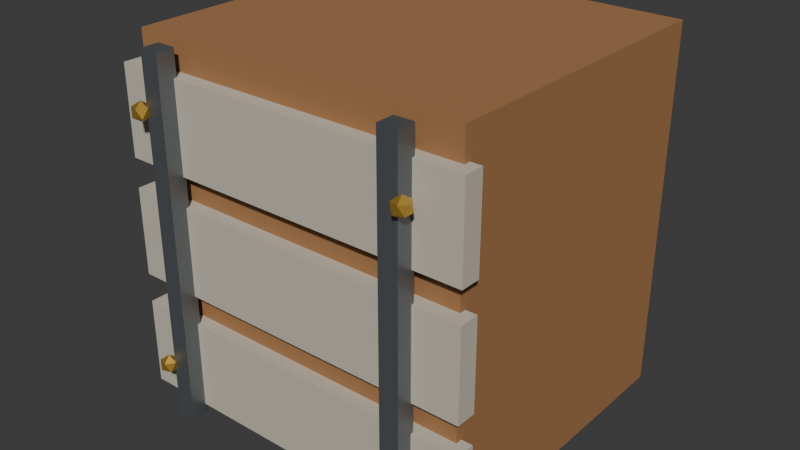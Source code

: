 # Source: crate.blend  (saved by Blender 4.5.91; exported with 4.5.12 LTS)
import bpy
from mathutils import Matrix  # noqa: F401  (used for matrix-valued properties, if any)

bpy.ops.wm.read_factory_settings(use_empty=True)
scene = bpy.context.scene
scene.name = 'Scene'

# ---- collections
col_collection = bpy.data.collections.new('Collection'); scene.collection.children.link(col_collection)

# ---- materials (node trees are filled in below, after node groups)
mat_old_wood = bpy.data.materials.new('old_wood')
mat_old_wood.diffuse_color = (0.37, 0.18, 0.07, 1.0)
mat_worn_edge = bpy.data.materials.new('worn_edge')
mat_worn_edge.diffuse_color = (0.58, 0.53, 0.43, 1.0)
mat_forged_iron = bpy.data.materials.new('forged_iron')
mat_forged_iron.diffuse_color = (0.19, 0.21, 0.23, 1.0)
mat_decorative_gold = bpy.data.materials.new('decorative_gold')
mat_decorative_gold.diffuse_color = (0.79, 0.49, 0.08, 1.0)

# ---- material node trees
mat_old_wood.use_nodes = True; mat_old_wood.node_tree.nodes.clear()
_N = mat_old_wood.node_tree.nodes; _L = mat_old_wood.node_tree.links
n0 = _N.new('ShaderNodeBsdfPrincipled'); n0.name = 'Principled BSDF'; n0.location = (-200, 100)
n0.inputs[0].default_value = (0.37, 0.18, 0.07, 1.0)
n0.inputs[2].default_value = 0.85
n1 = _N.new('ShaderNodeOutputMaterial'); n1.name = 'Material Output'; n1.location = (200, 100)
_L.new(n0.outputs[0], n1.inputs[0])
n1.is_active_output = True
mat_worn_edge.use_nodes = True; mat_worn_edge.node_tree.nodes.clear()
_N = mat_worn_edge.node_tree.nodes; _L = mat_worn_edge.node_tree.links
n0 = _N.new('ShaderNodeBsdfPrincipled'); n0.name = 'Principled BSDF'; n0.location = (-200, 100)
n0.inputs[0].default_value = (0.58, 0.53, 0.43, 1.0)
n0.inputs[2].default_value = 0.85
n1 = _N.new('ShaderNodeOutputMaterial'); n1.name = 'Material Output'; n1.location = (200, 100)
_L.new(n0.outputs[0], n1.inputs[0])
n1.is_active_output = True
mat_forged_iron.use_nodes = True; mat_forged_iron.node_tree.nodes.clear()
_N = mat_forged_iron.node_tree.nodes; _L = mat_forged_iron.node_tree.links
n0 = _N.new('ShaderNodeBsdfPrincipled'); n0.name = 'Principled BSDF'; n0.location = (-200, 100)
n0.inputs[0].default_value = (0.19, 0.21, 0.23, 1.0)
n0.inputs[1].default_value = 0.65
n0.inputs[2].default_value = 0.4
n1 = _N.new('ShaderNodeOutputMaterial'); n1.name = 'Material Output'; n1.location = (200, 100)
_L.new(n0.outputs[0], n1.inputs[0])
n1.is_active_output = True
mat_decorative_gold.use_nodes = True; mat_decorative_gold.node_tree.nodes.clear()
_N = mat_decorative_gold.node_tree.nodes; _L = mat_decorative_gold.node_tree.links
n0 = _N.new('ShaderNodeBsdfPrincipled'); n0.name = 'Principled BSDF'; n0.location = (-200, 100)
n0.inputs[0].default_value = (0.79, 0.49, 0.08, 1.0)
n0.inputs[1].default_value = 0.78
n0.inputs[2].default_value = 0.4
n1 = _N.new('ShaderNodeOutputMaterial'); n1.name = 'Material Output'; n1.location = (200, 100)
_L.new(n0.outputs[0], n1.inputs[0])
n1.is_active_output = True

# ---- world
world_world = bpy.data.worlds.new('World'); scene.world = world_world
world_world.use_nodes = True; world_world.node_tree.nodes.clear()
_N = world_world.node_tree.nodes; _L = world_world.node_tree.links
n0 = _N.new('ShaderNodeOutputWorld'); n0.name = 'World Output'; n0.location = (200, 100)
n1 = _N.new('ShaderNodeBackground'); n1.name = 'Background'; n1.location = (-200, 100)
n1.inputs[0].default_value = (0.05088, 0.05088, 0.05088, 1.0)
_L.new(n1.outputs[0], n0.inputs[0])
n0.is_active_output = True
world_world.color = (0.05088, 0.05088, 0.05088)
world_world.sun_shadow_jitter_overblur = 0.0

# ---- meshes
me_cube_001 = bpy.data.meshes.new('Cube.001')
me_cube_001.from_pydata([(-0.23, -0.21, -0.25), (-0.23, -0.21, 0.25), (-0.23, 0.21, -0.25), (-0.23, 0.21, 0.25), (0.23, -0.21, -0.25), (0.23, -0.21, 0.25), (0.23, 0.21, -0.25), (0.23, 0.21, 0.25)], [], [(0, 1, 3, 2), (2, 3, 7, 6), (6, 7, 5, 4), (4, 5, 1, 0), (2, 6, 4, 0), (7, 3, 1, 5)])
_uv = me_cube_001.uv_layers.new(name='UVMap')
_uv.uv.foreach_set('vector', [0.375, 0.0, 0.625, 0.0, 0.625, 0.25, 0.375, 0.25, 0.375, 0.25, 0.625, 0.25, 0.625, 0.5, 0.375, 0.5, 0.375, 0.5, 0.625, 0.5, 0.625, 0.75, 0.375, 0.75, 0.375, 0.75, 0.625, 0.75, 0.625, 1.0, 0.375, 1.0, 0.125, 0.5, 0.375, 0.5, 0.375, 0.75, 0.125, 0.75, 0.625, 0.5, 0.875, 0.5, 0.875, 0.75, 0.625, 0.75])
me_cube_001.materials.append(mat_old_wood)
me_cube_001.update()
me_cube_002 = bpy.data.meshes.new('Cube.002')
me_cube_002.from_pydata([(-0.245, -0.0135, -0.06), (-0.245, -0.0135, 0.06), (-0.245, 0.0135, -0.06), (-0.245, 0.0135, 0.06), (0.245, -0.0135, -0.06), (0.245, -0.0135, 0.06), (0.245, 0.0135, -0.06), (0.245, 0.0135, 0.06)], [], [(0, 1, 3, 2), (2, 3, 7, 6), (6, 7, 5, 4), (4, 5, 1, 0), (2, 6, 4, 0), (7, 3, 1, 5)])
_uv = me_cube_002.uv_layers.new(name='UVMap')
_uv.uv.foreach_set('vector', [0.375, 0.0, 0.625, 0.0, 0.625, 0.25, 0.375, 0.25, 0.375, 0.25, 0.625, 0.25, 0.625, 0.5, 0.375, 0.5, 0.375, 0.5, 0.625, 0.5, 0.625, 0.75, 0.375, 0.75, 0.375, 0.75, 0.625, 0.75, 0.625, 1.0, 0.375, 1.0, 0.125, 0.5, 0.375, 0.5, 0.375, 0.75, 0.125, 0.75, 0.625, 0.5, 0.875, 0.5, 0.875, 0.75, 0.625, 0.75])
me_cube_002.materials.append(mat_worn_edge)
me_cube_002.update()
me_cube_003 = bpy.data.meshes.new('Cube.003')
me_cube_003.from_pydata([(-0.245, -0.0135, -0.06), (-0.245, -0.0135, 0.06), (-0.245, 0.0135, -0.06), (-0.245, 0.0135, 0.06), (0.245, -0.0135, -0.06), (0.245, -0.0135, 0.06), (0.245, 0.0135, -0.06), (0.245, 0.0135, 0.06)], [], [(0, 1, 3, 2), (2, 3, 7, 6), (6, 7, 5, 4), (4, 5, 1, 0), (2, 6, 4, 0), (7, 3, 1, 5)])
_uv = me_cube_003.uv_layers.new(name='UVMap')
_uv.uv.foreach_set('vector', [0.375, 0.0, 0.625, 0.0, 0.625, 0.25, 0.375, 0.25, 0.375, 0.25, 0.625, 0.25, 0.625, 0.5, 0.375, 0.5, 0.375, 0.5, 0.625, 0.5, 0.625, 0.75, 0.375, 0.75, 0.375, 0.75, 0.625, 0.75, 0.625, 1.0, 0.375, 1.0, 0.125, 0.5, 0.375, 0.5, 0.375, 0.75, 0.125, 0.75, 0.625, 0.5, 0.875, 0.5, 0.875, 0.75, 0.625, 0.75])
me_cube_003.materials.append(mat_worn_edge)
me_cube_003.update()
me_cube_004 = bpy.data.meshes.new('Cube.004')
me_cube_004.from_pydata([(-0.245, -0.0135, -0.06), (-0.245, -0.0135, 0.06), (-0.245, 0.0135, -0.06), (-0.245, 0.0135, 0.06), (0.245, -0.0135, -0.06), (0.245, -0.0135, 0.06), (0.245, 0.0135, -0.06), (0.245, 0.0135, 0.06)], [], [(0, 1, 3, 2), (2, 3, 7, 6), (6, 7, 5, 4), (4, 5, 1, 0), (2, 6, 4, 0), (7, 3, 1, 5)])
_uv = me_cube_004.uv_layers.new(name='UVMap')
_uv.uv.foreach_set('vector', [0.375, 0.0, 0.625, 0.0, 0.625, 0.25, 0.375, 0.25, 0.375, 0.25, 0.625, 0.25, 0.625, 0.5, 0.375, 0.5, 0.375, 0.5, 0.625, 0.5, 0.625, 0.75, 0.375, 0.75, 0.375, 0.75, 0.625, 0.75, 0.625, 1.0, 0.375, 1.0, 0.125, 0.5, 0.375, 0.5, 0.375, 0.75, 0.125, 0.75, 0.625, 0.5, 0.875, 0.5, 0.875, 0.75, 0.625, 0.75])
me_cube_004.materials.append(mat_worn_edge)
me_cube_004.update()
me_cube_005 = bpy.data.meshes.new('Cube.005')
me_cube_005.from_pydata([(-0.013, -0.0125, -0.245), (-0.013, -0.0125, 0.245), (-0.013, 0.0125, -0.245), (-0.013, 0.0125, 0.245), (0.013, -0.0125, -0.245), (0.013, -0.0125, 0.245), (0.013, 0.0125, -0.245), (0.013, 0.0125, 0.245)], [], [(0, 1, 3, 2), (2, 3, 7, 6), (6, 7, 5, 4), (4, 5, 1, 0), (2, 6, 4, 0), (7, 3, 1, 5)])
_uv = me_cube_005.uv_layers.new(name='UVMap')
_uv.uv.foreach_set('vector', [0.375, 0.0, 0.625, 0.0, 0.625, 0.25, 0.375, 0.25, 0.375, 0.25, 0.625, 0.25, 0.625, 0.5, 0.375, 0.5, 0.375, 0.5, 0.625, 0.5, 0.625, 0.75, 0.375, 0.75, 0.375, 0.75, 0.625, 0.75, 0.625, 1.0, 0.375, 1.0, 0.125, 0.5, 0.375, 0.5, 0.375, 0.75, 0.125, 0.75, 0.625, 0.5, 0.875, 0.5, 0.875, 0.75, 0.625, 0.75])
me_cube_005.materials.append(mat_forged_iron)
me_cube_005.update()
me_cube_006 = bpy.data.meshes.new('Cube.006')
me_cube_006.from_pydata([(-0.013, -0.0125, -0.245), (-0.013, -0.0125, 0.245), (-0.013, 0.0125, -0.245), (-0.013, 0.0125, 0.245), (0.013, -0.0125, -0.245), (0.013, -0.0125, 0.245), (0.013, 0.0125, -0.245), (0.013, 0.0125, 0.245)], [], [(0, 1, 3, 2), (2, 3, 7, 6), (6, 7, 5, 4), (4, 5, 1, 0), (2, 6, 4, 0), (7, 3, 1, 5)])
_uv = me_cube_006.uv_layers.new(name='UVMap')
_uv.uv.foreach_set('vector', [0.375, 0.0, 0.625, 0.0, 0.625, 0.25, 0.375, 0.25, 0.375, 0.25, 0.625, 0.25, 0.625, 0.5, 0.375, 0.5, 0.375, 0.5, 0.625, 0.5, 0.625, 0.75, 0.375, 0.75, 0.375, 0.75, 0.625, 0.75, 0.625, 1.0, 0.375, 1.0, 0.125, 0.5, 0.375, 0.5, 0.375, 0.75, 0.125, 0.75, 0.625, 0.5, 0.875, 0.5, 0.875, 0.75, 0.625, 0.75])
me_cube_006.materials.append(mat_forged_iron)
me_cube_006.update()
me_icosphere = bpy.data.meshes.new('Icosphere')
me_icosphere.from_pydata([(0.0, 0.0, -0.013), (0.009407, -0.006834, -0.005814), (-0.003593, -0.01106, -0.005814), (-0.01163, 0.0, -0.005814), (-0.003593, 0.01106, -0.005814), (0.009407, 0.006834, -0.005814), (0.003593, -0.01106, 0.005814), (-0.009407, -0.006834, 0.005814), (-0.009407, 0.006834, 0.005814), (0.003593, 0.01106, 0.005814), (0.01163, 0.0, 0.005814), (0.0, 0.0, 0.013)], [], [(0, 1, 2), (1, 0, 5), (0, 2, 3), (0, 3, 4), (0, 4, 5), (1, 5, 10), (2, 1, 6), (3, 2, 7), (4, 3, 8), (5, 4, 9), (1, 10, 6), (2, 6, 7), (3, 7, 8), (4, 8, 9), (5, 9, 10), (6, 10, 11), (7, 6, 11), (8, 7, 11), (9, 8, 11), (10, 9, 11)])
_uv = me_icosphere.uv_layers.new(name='UVMap')
_uv.uv.foreach_set('vector', [0.1818, 0.0, 0.2727, 0.1575, 0.09091, 0.1575, 0.2727, 0.1575, 0.3636, 0.0, 0.4545, 0.1575, 0.9091, 0.0, 1.0, 0.1575, 0.8182, 0.1575, 0.7273, 0.0, 0.8182, 0.1575, 0.6364, 0.1575, 0.5455, 0.0, 0.6364, 0.1575, 0.4545, 0.1575, 0.2727, 0.1575, 0.4545, 0.1575, 0.3636, 0.3149, 0.09091, 0.1575, 0.2727, 0.1575, 0.1818, 0.3149, 0.8182, 0.1575, 1.0, 0.1575, 0.9091, 0.3149, 0.6364, 0.1575, 0.8182, 0.1575, 0.7273, 0.3149, 0.4545, 0.1575, 0.6364, 0.1575, 0.5455, 0.3149, 0.2727, 0.1575, 0.3636, 0.3149, 0.1818, 0.3149, 0.09091, 0.1575, 0.1818, 0.3149, 0.0, 0.3149, 0.8182, 0.1575, 0.9091, 0.3149, 0.7273, 0.3149, 0.6364, 0.1575, 0.7273, 0.3149, 0.5455, 0.3149, 0.4545, 0.1575, 0.5455, 0.3149, 0.3636, 0.3149, 0.1818, 0.3149, 0.3636, 0.3149, 0.2727, 0.4724, 0.0, 0.3149, 0.1818, 0.3149, 0.09091, 0.4724, 0.7273, 0.3149, 0.9091, 0.3149, 0.8182, 0.4724, 0.5455, 0.3149, 0.7273, 0.3149, 0.6364, 0.4724, 0.3636, 0.3149, 0.5455, 0.3149, 0.4545, 0.4724])
me_icosphere.materials.append(mat_decorative_gold)
me_icosphere.update()
me_icosphere_001 = bpy.data.meshes.new('Icosphere.001')
me_icosphere_001.from_pydata([(0.0, 0.0, -0.013), (0.009407, -0.006834, -0.005814), (-0.003593, -0.01106, -0.005814), (-0.01163, 0.0, -0.005814), (-0.003593, 0.01106, -0.005814), (0.009407, 0.006834, -0.005814), (0.003593, -0.01106, 0.005814), (-0.009407, -0.006834, 0.005814), (-0.009407, 0.006834, 0.005814), (0.003593, 0.01106, 0.005814), (0.01163, 0.0, 0.005814), (0.0, 0.0, 0.013)], [], [(0, 1, 2), (1, 0, 5), (0, 2, 3), (0, 3, 4), (0, 4, 5), (1, 5, 10), (2, 1, 6), (3, 2, 7), (4, 3, 8), (5, 4, 9), (1, 10, 6), (2, 6, 7), (3, 7, 8), (4, 8, 9), (5, 9, 10), (6, 10, 11), (7, 6, 11), (8, 7, 11), (9, 8, 11), (10, 9, 11)])
_uv = me_icosphere_001.uv_layers.new(name='UVMap')
_uv.uv.foreach_set('vector', [0.1818, 0.0, 0.2727, 0.1575, 0.09091, 0.1575, 0.2727, 0.1575, 0.3636, 0.0, 0.4545, 0.1575, 0.9091, 0.0, 1.0, 0.1575, 0.8182, 0.1575, 0.7273, 0.0, 0.8182, 0.1575, 0.6364, 0.1575, 0.5455, 0.0, 0.6364, 0.1575, 0.4545, 0.1575, 0.2727, 0.1575, 0.4545, 0.1575, 0.3636, 0.3149, 0.09091, 0.1575, 0.2727, 0.1575, 0.1818, 0.3149, 0.8182, 0.1575, 1.0, 0.1575, 0.9091, 0.3149, 0.6364, 0.1575, 0.8182, 0.1575, 0.7273, 0.3149, 0.4545, 0.1575, 0.6364, 0.1575, 0.5455, 0.3149, 0.2727, 0.1575, 0.3636, 0.3149, 0.1818, 0.3149, 0.09091, 0.1575, 0.1818, 0.3149, 0.0, 0.3149, 0.8182, 0.1575, 0.9091, 0.3149, 0.7273, 0.3149, 0.6364, 0.1575, 0.7273, 0.3149, 0.5455, 0.3149, 0.4545, 0.1575, 0.5455, 0.3149, 0.3636, 0.3149, 0.1818, 0.3149, 0.3636, 0.3149, 0.2727, 0.4724, 0.0, 0.3149, 0.1818, 0.3149, 0.09091, 0.4724, 0.7273, 0.3149, 0.9091, 0.3149, 0.8182, 0.4724, 0.5455, 0.3149, 0.7273, 0.3149, 0.6364, 0.4724, 0.3636, 0.3149, 0.5455, 0.3149, 0.4545, 0.4724])
me_icosphere_001.materials.append(mat_decorative_gold)
me_icosphere_001.update()
me_icosphere_002 = bpy.data.meshes.new('Icosphere.002')
me_icosphere_002.from_pydata([(0.0, 0.0, -0.013), (0.009407, -0.006834, -0.005814), (-0.003593, -0.01106, -0.005814), (-0.01163, 0.0, -0.005814), (-0.003593, 0.01106, -0.005814), (0.009407, 0.006834, -0.005814), (0.003593, -0.01106, 0.005814), (-0.009407, -0.006834, 0.005814), (-0.009407, 0.006834, 0.005814), (0.003593, 0.01106, 0.005814), (0.01163, 0.0, 0.005814), (0.0, 0.0, 0.013)], [], [(0, 1, 2), (1, 0, 5), (0, 2, 3), (0, 3, 4), (0, 4, 5), (1, 5, 10), (2, 1, 6), (3, 2, 7), (4, 3, 8), (5, 4, 9), (1, 10, 6), (2, 6, 7), (3, 7, 8), (4, 8, 9), (5, 9, 10), (6, 10, 11), (7, 6, 11), (8, 7, 11), (9, 8, 11), (10, 9, 11)])
_uv = me_icosphere_002.uv_layers.new(name='UVMap')
_uv.uv.foreach_set('vector', [0.1818, 0.0, 0.2727, 0.1575, 0.09091, 0.1575, 0.2727, 0.1575, 0.3636, 0.0, 0.4545, 0.1575, 0.9091, 0.0, 1.0, 0.1575, 0.8182, 0.1575, 0.7273, 0.0, 0.8182, 0.1575, 0.6364, 0.1575, 0.5455, 0.0, 0.6364, 0.1575, 0.4545, 0.1575, 0.2727, 0.1575, 0.4545, 0.1575, 0.3636, 0.3149, 0.09091, 0.1575, 0.2727, 0.1575, 0.1818, 0.3149, 0.8182, 0.1575, 1.0, 0.1575, 0.9091, 0.3149, 0.6364, 0.1575, 0.8182, 0.1575, 0.7273, 0.3149, 0.4545, 0.1575, 0.6364, 0.1575, 0.5455, 0.3149, 0.2727, 0.1575, 0.3636, 0.3149, 0.1818, 0.3149, 0.09091, 0.1575, 0.1818, 0.3149, 0.0, 0.3149, 0.8182, 0.1575, 0.9091, 0.3149, 0.7273, 0.3149, 0.6364, 0.1575, 0.7273, 0.3149, 0.5455, 0.3149, 0.4545, 0.1575, 0.5455, 0.3149, 0.3636, 0.3149, 0.1818, 0.3149, 0.3636, 0.3149, 0.2727, 0.4724, 0.0, 0.3149, 0.1818, 0.3149, 0.09091, 0.4724, 0.7273, 0.3149, 0.9091, 0.3149, 0.8182, 0.4724, 0.5455, 0.3149, 0.7273, 0.3149, 0.6364, 0.4724, 0.3636, 0.3149, 0.5455, 0.3149, 0.4545, 0.4724])
me_icosphere_002.materials.append(mat_decorative_gold)
me_icosphere_002.update()
me_icosphere_003 = bpy.data.meshes.new('Icosphere.003')
me_icosphere_003.from_pydata([(0.0, 0.0, -0.013), (0.009407, -0.006834, -0.005814), (-0.003593, -0.01106, -0.005814), (-0.01163, 0.0, -0.005814), (-0.003593, 0.01106, -0.005814), (0.009407, 0.006834, -0.005814), (0.003593, -0.01106, 0.005814), (-0.009407, -0.006834, 0.005814), (-0.009407, 0.006834, 0.005814), (0.003593, 0.01106, 0.005814), (0.01163, 0.0, 0.005814), (0.0, 0.0, 0.013)], [], [(0, 1, 2), (1, 0, 5), (0, 2, 3), (0, 3, 4), (0, 4, 5), (1, 5, 10), (2, 1, 6), (3, 2, 7), (4, 3, 8), (5, 4, 9), (1, 10, 6), (2, 6, 7), (3, 7, 8), (4, 8, 9), (5, 9, 10), (6, 10, 11), (7, 6, 11), (8, 7, 11), (9, 8, 11), (10, 9, 11)])
_uv = me_icosphere_003.uv_layers.new(name='UVMap')
_uv.uv.foreach_set('vector', [0.1818, 0.0, 0.2727, 0.1575, 0.09091, 0.1575, 0.2727, 0.1575, 0.3636, 0.0, 0.4545, 0.1575, 0.9091, 0.0, 1.0, 0.1575, 0.8182, 0.1575, 0.7273, 0.0, 0.8182, 0.1575, 0.6364, 0.1575, 0.5455, 0.0, 0.6364, 0.1575, 0.4545, 0.1575, 0.2727, 0.1575, 0.4545, 0.1575, 0.3636, 0.3149, 0.09091, 0.1575, 0.2727, 0.1575, 0.1818, 0.3149, 0.8182, 0.1575, 1.0, 0.1575, 0.9091, 0.3149, 0.6364, 0.1575, 0.8182, 0.1575, 0.7273, 0.3149, 0.4545, 0.1575, 0.6364, 0.1575, 0.5455, 0.3149, 0.2727, 0.1575, 0.3636, 0.3149, 0.1818, 0.3149, 0.09091, 0.1575, 0.1818, 0.3149, 0.0, 0.3149, 0.8182, 0.1575, 0.9091, 0.3149, 0.7273, 0.3149, 0.6364, 0.1575, 0.7273, 0.3149, 0.5455, 0.3149, 0.4545, 0.1575, 0.5455, 0.3149, 0.3636, 0.3149, 0.1818, 0.3149, 0.3636, 0.3149, 0.2727, 0.4724, 0.0, 0.3149, 0.1818, 0.3149, 0.09091, 0.4724, 0.7273, 0.3149, 0.9091, 0.3149, 0.8182, 0.4724, 0.5455, 0.3149, 0.7273, 0.3149, 0.6364, 0.4724, 0.3636, 0.3149, 0.5455, 0.3149, 0.4545, 0.4724])
me_icosphere_003.materials.append(mat_decorative_gold)
me_icosphere_003.update()

# ---- objects
ob_crate_body = bpy.data.objects.new('crate_body', me_cube_001)
ob_front_plank_0_08 = bpy.data.objects.new('front_plank_0.08', me_cube_002)
ob_front_plank_0_24 = bpy.data.objects.new('front_plank_0.24', me_cube_003)
ob_front_plank_0_4 = bpy.data.objects.new('front_plank_0.4', me_cube_004)
ob_iron_strap__0_17 = bpy.data.objects.new('iron_strap_-0.17', me_cube_005)
ob_iron_strap_0_17 = bpy.data.objects.new('iron_strap_0.17', me_cube_006)
ob_rivet__0_19_0_08 = bpy.data.objects.new('rivet_-0.19_0.08', me_icosphere)
ob_rivet__0_19_0_42 = bpy.data.objects.new('rivet_-0.19_0.42', me_icosphere_001)
ob_rivet_0_19_0_08 = bpy.data.objects.new('rivet_0.19_0.08', me_icosphere_002)
ob_rivet_0_19_0_42 = bpy.data.objects.new('rivet_0.19_0.42', me_icosphere_003)

# ---- transforms, parenting, visibility, modifiers, constraints
ob_crate_body.location = (0.0, 0.0, 0.25)
ob_front_plank_0_08.location = (0.0, -0.215, 0.08)
ob_front_plank_0_24.location = (0.0, -0.215, 0.24)
ob_front_plank_0_4.location = (0.0, -0.215, 0.4)
ob_iron_strap__0_17.location = (-0.17, -0.237, 0.25)
ob_iron_strap_0_17.location = (0.17, -0.237, 0.25)
ob_rivet__0_19_0_08.location = (-0.19, -0.252, 0.08)
ob_rivet__0_19_0_42.location = (-0.19, -0.252, 0.42)
ob_rivet_0_19_0_08.location = (0.19, -0.252, 0.08)
ob_rivet_0_19_0_42.location = (0.19, -0.252, 0.42)

# ---- collection membership
col_collection.objects.link(ob_crate_body)
col_collection.objects.link(ob_front_plank_0_08)
col_collection.objects.link(ob_front_plank_0_24)
col_collection.objects.link(ob_front_plank_0_4)
col_collection.objects.link(ob_iron_strap__0_17)
col_collection.objects.link(ob_iron_strap_0_17)
col_collection.objects.link(ob_rivet__0_19_0_08)
col_collection.objects.link(ob_rivet__0_19_0_42)
col_collection.objects.link(ob_rivet_0_19_0_08)
col_collection.objects.link(ob_rivet_0_19_0_42)

# ---- scene / render settings (as saved in the file)
scene.frame_start = 1; scene.frame_end = 250; scene.frame_set(1)
scene.render.engine = 'BLENDER_EEVEE_NEXT'
bpy.context.view_layer.update()

# ---- added for rendering (the .blend has no active camera and no usable light): camera, sun
cam_auto = bpy.data.cameras.new('AutoCamera')
cam_auto.lens = 50.0
cam_auto.sensor_width = 36.0
cam_auto.clip_end = 1000.0
ob_auto_camera = bpy.data.objects.new('AutoCamera', cam_auto)
scene.collection.objects.link(ob_auto_camera)
ob_auto_camera.location = (0.781738, -0.964614, 0.87539)
ob_auto_camera.rotation_euler = (1.09748, -7.21219e-08, 0.694738)
scene.camera = ob_auto_camera
light_auto_sun = bpy.data.lights.new('AutoSun', 'SUN')
light_auto_sun.energy = 3.0
light_auto_sun.angle = 0.0523599
ob_auto_sun = bpy.data.objects.new('AutoSun', light_auto_sun)
scene.collection.objects.link(ob_auto_sun)
ob_auto_sun.rotation_euler = (0.872665, 0.174533, 0.523599)
bpy.context.view_layer.update()
